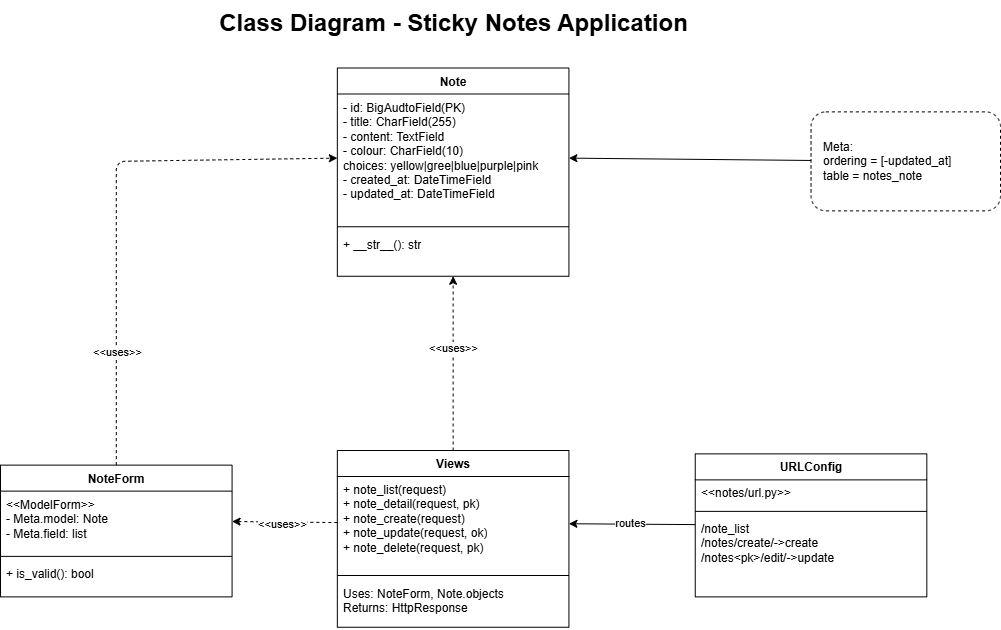

The diagram above was exported from draw.io. Its source (the exported page's mxGraphModel, read from the mxfile embedded in the PNG):
<mxGraphModel dx="1514" dy="873" grid="1" gridSize="10" guides="1" tooltips="1" connect="1" arrows="1" fold="1" page="1" pageScale="1" pageWidth="1169" pageHeight="827" math="0" shadow="0">
  <root>
    <mxCell id="0" />
    <mxCell id="1" parent="0" />
    <mxCell id="39" value="" style="group;fillColor=default;" vertex="1" connectable="0" parent="1">
      <mxGeometry x="90" y="120" width="1000" height="630" as="geometry" />
    </mxCell>
    <mxCell id="6" value="Note" style="swimlane;fontStyle=1;align=center;verticalAlign=top;childLayout=stackLayout;horizontal=1;startSize=26;horizontalStack=0;resizeParent=1;resizeParentMax=0;resizeLast=0;collapsible=1;marginBottom=0;whiteSpace=wrap;html=1;" vertex="1" parent="39">
      <mxGeometry x="336.84210526315786" y="67.5" width="231.57894736842104" height="208.25" as="geometry" />
    </mxCell>
    <mxCell id="7" value="- id: BigAudtoField(PK)&lt;div&gt;&lt;font color=&quot;#000000&quot;&gt;- title: CharField(255)&lt;/font&gt;&lt;/div&gt;&lt;div&gt;&lt;font color=&quot;#000000&quot;&gt;- content: TextField&lt;/font&gt;&lt;/div&gt;&lt;div&gt;&lt;font color=&quot;#000000&quot;&gt;- colour: CharField(10)&lt;/font&gt;&lt;/div&gt;&lt;div&gt;&lt;font color=&quot;#000000&quot;&gt;choices: yellow|gree|blue|purple|pink&lt;/font&gt;&lt;/div&gt;&lt;div&gt;&lt;div&gt;- created_at: DateTimeField&lt;/div&gt;&lt;/div&gt;&lt;div&gt;- updated_at: DateTimeField&lt;/div&gt;" style="text;strokeColor=none;fillColor=none;align=left;verticalAlign=top;spacingLeft=4;spacingRight=4;overflow=hidden;rotatable=0;points=[[0,0.5],[1,0.5]];portConstraint=eastwest;whiteSpace=wrap;html=1;" vertex="1" parent="6">
      <mxGeometry y="26" width="231.57894736842104" height="128.25" as="geometry" />
    </mxCell>
    <mxCell id="8" value="" style="line;strokeWidth=1;fillColor=none;align=left;verticalAlign=middle;spacingTop=-1;spacingLeft=3;spacingRight=3;rotatable=0;labelPosition=right;points=[];portConstraint=eastwest;strokeColor=inherit;" vertex="1" parent="6">
      <mxGeometry y="154.25" width="231.57894736842104" height="9" as="geometry" />
    </mxCell>
    <mxCell id="9" value="+ __str__(): str" style="text;strokeColor=none;fillColor=none;align=left;verticalAlign=top;spacingLeft=4;spacingRight=4;overflow=hidden;rotatable=0;points=[[0,0.5],[1,0.5]];portConstraint=eastwest;whiteSpace=wrap;html=1;" vertex="1" parent="6">
      <mxGeometry y="163.25" width="231.57894736842104" height="45" as="geometry" />
    </mxCell>
    <mxCell id="29" style="edgeStyle=none;html=1;entryX=0;entryY=0.5;entryDx=0;entryDy=0;dashed=1;" edge="1" parent="39" source="10" target="7">
      <mxGeometry relative="1" as="geometry">
        <Array as="points">
          <mxPoint x="115.78947368421052" y="160.875" />
        </Array>
      </mxGeometry>
    </mxCell>
    <mxCell id="31" value="&amp;lt;&amp;lt;uses&amp;gt;&amp;gt;" style="edgeLabel;html=1;align=center;verticalAlign=middle;resizable=0;points=[];" vertex="1" connectable="0" parent="29">
      <mxGeometry x="-0.5417" y="-1" relative="1" as="geometry">
        <mxPoint y="7" as="offset" />
      </mxGeometry>
    </mxCell>
    <mxCell id="10" value="NoteForm" style="swimlane;fontStyle=1;align=center;verticalAlign=top;childLayout=stackLayout;horizontal=1;startSize=26;horizontalStack=0;resizeParent=1;resizeParentMax=0;resizeLast=0;collapsible=1;marginBottom=0;whiteSpace=wrap;html=1;" vertex="1" parent="39">
      <mxGeometry y="464.625" width="231.57894736842104" height="131.75" as="geometry" />
    </mxCell>
    <mxCell id="11" value="&amp;lt;&amp;lt;ModelForm&amp;gt;&amp;gt;&lt;div&gt;- Meta.model: Note&lt;/div&gt;&lt;div&gt;- Meta.field: list&lt;/div&gt;" style="text;strokeColor=none;fillColor=none;align=left;verticalAlign=top;spacingLeft=4;spacingRight=4;overflow=hidden;rotatable=0;points=[[0,0.5],[1,0.5]];portConstraint=eastwest;whiteSpace=wrap;html=1;" vertex="1" parent="10">
      <mxGeometry y="26" width="231.57894736842104" height="60.75" as="geometry" />
    </mxCell>
    <mxCell id="12" value="" style="line;strokeWidth=1;fillColor=none;align=left;verticalAlign=middle;spacingTop=-1;spacingLeft=3;spacingRight=3;rotatable=0;labelPosition=right;points=[];portConstraint=eastwest;strokeColor=inherit;" vertex="1" parent="10">
      <mxGeometry y="86.75" width="231.57894736842104" height="9" as="geometry" />
    </mxCell>
    <mxCell id="13" value="+ is_valid(): bool" style="text;strokeColor=none;fillColor=none;align=left;verticalAlign=top;spacingLeft=4;spacingRight=4;overflow=hidden;rotatable=0;points=[[0,0.5],[1,0.5]];portConstraint=eastwest;whiteSpace=wrap;html=1;" vertex="1" parent="10">
      <mxGeometry y="95.75" width="231.57894736842104" height="36" as="geometry" />
    </mxCell>
    <mxCell id="22" style="edgeStyle=none;html=1;entryX=1;entryY=0.5;entryDx=0;entryDy=0;" edge="1" parent="39" source="14" target="19">
      <mxGeometry relative="1" as="geometry" />
    </mxCell>
    <mxCell id="25" value="routes" style="edgeLabel;html=1;align=center;verticalAlign=middle;resizable=0;points=[];" vertex="1" connectable="0" parent="22">
      <mxGeometry x="0.022" y="-1" relative="1" as="geometry">
        <mxPoint as="offset" />
      </mxGeometry>
    </mxCell>
    <mxCell id="14" value="URLConfig" style="swimlane;fontStyle=1;align=center;verticalAlign=top;childLayout=stackLayout;horizontal=1;startSize=26;horizontalStack=0;resizeParent=1;resizeParentMax=0;resizeLast=0;collapsible=1;marginBottom=0;whiteSpace=wrap;html=1;" vertex="1" parent="39">
      <mxGeometry x="694.7368421052631" y="453.375" width="231.57894736842104" height="143" as="geometry" />
    </mxCell>
    <mxCell id="15" value="&amp;lt;&amp;lt;notes/url.py&amp;gt;&amp;gt;" style="text;strokeColor=none;fillColor=none;align=left;verticalAlign=top;spacingLeft=4;spacingRight=4;overflow=hidden;rotatable=0;points=[[0,0.5],[1,0.5]];portConstraint=eastwest;whiteSpace=wrap;html=1;" vertex="1" parent="14">
      <mxGeometry y="26" width="231.57894736842104" height="27" as="geometry" />
    </mxCell>
    <mxCell id="16" value="" style="line;strokeWidth=1;fillColor=none;align=left;verticalAlign=middle;spacingTop=-1;spacingLeft=3;spacingRight=3;rotatable=0;labelPosition=right;points=[];portConstraint=eastwest;strokeColor=inherit;" vertex="1" parent="14">
      <mxGeometry y="53" width="231.57894736842104" height="9" as="geometry" />
    </mxCell>
    <mxCell id="17" value="/note_list&lt;div&gt;/notes/create/-&amp;gt;create&lt;/div&gt;&lt;div&gt;/notes&amp;lt;pk&amp;gt;/edit/-&amp;gt;update&lt;/div&gt;" style="text;strokeColor=none;fillColor=none;align=left;verticalAlign=top;spacingLeft=4;spacingRight=4;overflow=hidden;rotatable=0;points=[[0,0.5],[1,0.5]];portConstraint=eastwest;whiteSpace=wrap;html=1;" vertex="1" parent="14">
      <mxGeometry y="62" width="231.57894736842104" height="81" as="geometry" />
    </mxCell>
    <mxCell id="27" style="edgeStyle=none;html=1;dashed=1;" edge="1" parent="39" source="18" target="9">
      <mxGeometry relative="1" as="geometry" />
    </mxCell>
    <mxCell id="28" value="&amp;lt;&amp;lt;uses&amp;gt;&amp;gt;" style="edgeLabel;html=1;align=center;verticalAlign=middle;resizable=0;points=[];" vertex="1" connectable="0" parent="27">
      <mxGeometry x="0.1842" relative="1" as="geometry">
        <mxPoint as="offset" />
      </mxGeometry>
    </mxCell>
    <mxCell id="18" value="Views" style="swimlane;fontStyle=1;align=center;verticalAlign=top;childLayout=stackLayout;horizontal=1;startSize=26;horizontalStack=0;resizeParent=1;resizeParentMax=0;resizeLast=0;collapsible=1;marginBottom=0;whiteSpace=wrap;html=1;" vertex="1" parent="39">
      <mxGeometry x="336.84210526315786" y="450" width="231.57894736842104" height="176.75" as="geometry" />
    </mxCell>
    <mxCell id="19" value="+ note_list(request)&lt;div&gt;+ note_detail(request, pk)&lt;/div&gt;&lt;div&gt;+ note_create(request)&lt;/div&gt;&lt;div&gt;+ note_update(request, ok)&lt;/div&gt;&lt;div&gt;+ note_delete(request, pk)&lt;/div&gt;" style="text;strokeColor=none;fillColor=none;align=left;verticalAlign=top;spacingLeft=4;spacingRight=4;overflow=hidden;rotatable=0;points=[[0,0.5],[1,0.5]];portConstraint=eastwest;whiteSpace=wrap;html=1;" vertex="1" parent="18">
      <mxGeometry y="26" width="231.57894736842104" height="94.5" as="geometry" />
    </mxCell>
    <mxCell id="20" value="" style="line;strokeWidth=1;fillColor=none;align=left;verticalAlign=middle;spacingTop=-1;spacingLeft=3;spacingRight=3;rotatable=0;labelPosition=right;points=[];portConstraint=eastwest;strokeColor=inherit;" vertex="1" parent="18">
      <mxGeometry y="120.5" width="231.57894736842104" height="9" as="geometry" />
    </mxCell>
    <mxCell id="21" value="Uses: NoteForm, Note.objects&lt;div&gt;Returns: HttpResponse&lt;/div&gt;" style="text;strokeColor=none;fillColor=none;align=left;verticalAlign=top;spacingLeft=4;spacingRight=4;overflow=hidden;rotatable=0;points=[[0,0.5],[1,0.5]];portConstraint=eastwest;whiteSpace=wrap;html=1;" vertex="1" parent="18">
      <mxGeometry y="129.5" width="231.57894736842104" height="47.25" as="geometry" />
    </mxCell>
    <mxCell id="23" style="edgeStyle=none;html=1;entryX=1;entryY=0.5;entryDx=0;entryDy=0;dashed=1;" edge="1" parent="39" source="19" target="11">
      <mxGeometry relative="1" as="geometry" />
    </mxCell>
    <mxCell id="24" value="&amp;lt;&amp;lt;uses&amp;gt;&amp;gt;" style="edgeLabel;html=1;align=center;verticalAlign=middle;resizable=0;points=[];" vertex="1" connectable="0" parent="23">
      <mxGeometry x="0.0437" y="2" relative="1" as="geometry">
        <mxPoint as="offset" />
      </mxGeometry>
    </mxCell>
    <mxCell id="35" style="edgeStyle=none;html=1;entryX=1;entryY=0.5;entryDx=0;entryDy=0;" edge="1" parent="39" source="34" target="7">
      <mxGeometry relative="1" as="geometry" />
    </mxCell>
    <mxCell id="34" value="&lt;font&gt;&amp;nbsp; &amp;nbsp;Meta:&lt;/font&gt;&lt;div&gt;&lt;font&gt;&lt;font&gt;&amp;nbsp; &amp;nbsp;ordering = [-updated_at]&lt;br&gt;&lt;/font&gt;&amp;nbsp; &amp;nbsp;table = notes_note&lt;/font&gt;&lt;/div&gt;" style="html=1;align=left;verticalAlign=middle;dashed=1;whiteSpace=wrap;fillStyle=dashed;rounded=1;" vertex="1" parent="39">
      <mxGeometry x="810.5263157894736" y="111.375" width="189.4736842105263" height="99" as="geometry" />
    </mxCell>
    <mxCell id="38" value="Class Diagram - Sticky Notes Application" style="text;strokeColor=none;fillColor=none;html=1;fontSize=24;fontStyle=1;verticalAlign=middle;align=center;" vertex="1" parent="39">
      <mxGeometry x="189.4736842105263" width="526.3157894736842" height="45" as="geometry" />
    </mxCell>
  </root>
</mxGraphModel>